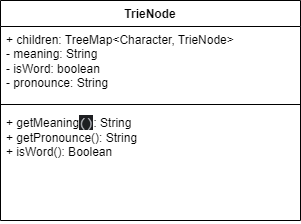

The diagram above was exported from draw.io. Its source (the exported page's mxGraphModel, read from the mxfile embedded in the PNG):
<mxGraphModel dx="880" dy="446" grid="1" gridSize="10" guides="1" tooltips="1" connect="1" arrows="1" fold="1" page="1" pageScale="1" pageWidth="827" pageHeight="1169" math="0" shadow="0">
  <root>
    <mxCell id="0" />
    <mxCell id="1" parent="0" />
    <mxCell id="LnYYdTI4RktvG5y4r3ra-19" value="TrieNode" style="swimlane;fontStyle=1;align=center;verticalAlign=top;childLayout=stackLayout;horizontal=1;startSize=26;horizontalStack=0;resizeParent=1;resizeParentMax=0;resizeLast=0;collapsible=1;marginBottom=0;whiteSpace=wrap;html=1;" parent="1" vertex="1">
      <mxGeometry x="410" y="30" width="300" height="220" as="geometry" />
    </mxCell>
    <mxCell id="LnYYdTI4RktvG5y4r3ra-20" value="+ children:&amp;nbsp;TreeMap&amp;lt;Character, TrieNode&amp;gt;&lt;br&gt;- meaning: String&lt;br&gt;- isWord: boolean&lt;br&gt;- pronounce: String" style="text;strokeColor=none;fillColor=none;align=left;verticalAlign=top;spacingLeft=4;spacingRight=4;overflow=hidden;rotatable=0;points=[[0,0.5],[1,0.5]];portConstraint=eastwest;whiteSpace=wrap;html=1;" parent="LnYYdTI4RktvG5y4r3ra-19" vertex="1">
      <mxGeometry y="26" width="300" height="74" as="geometry" />
    </mxCell>
    <mxCell id="LnYYdTI4RktvG5y4r3ra-21" value="" style="line;strokeWidth=1;fillColor=none;align=left;verticalAlign=middle;spacingTop=-1;spacingLeft=3;spacingRight=3;rotatable=0;labelPosition=right;points=[];portConstraint=eastwest;strokeColor=inherit;" parent="LnYYdTI4RktvG5y4r3ra-19" vertex="1">
      <mxGeometry y="100" width="300" height="8" as="geometry" />
    </mxCell>
    <mxCell id="LnYYdTI4RktvG5y4r3ra-22" value="+&amp;nbsp;getMeaning&lt;span style=&quot;font-family: &amp;quot;JetBrains Mono&amp;quot;, monospace; font-size: 9.8pt; background-color: rgb(30, 31, 34); color: rgb(188, 190, 196);&quot;&gt;()&lt;/span&gt;: String&lt;br&gt;+&amp;nbsp;getPronounce(): String&lt;br&gt;&lt;span style=&quot;background-color: initial;&quot;&gt;+ isWord(): Boolean&lt;br&gt;&lt;br&gt;&lt;/span&gt;" style="text;strokeColor=none;fillColor=none;align=left;verticalAlign=top;spacingLeft=4;spacingRight=4;overflow=hidden;rotatable=0;points=[[0,0.5],[1,0.5]];portConstraint=eastwest;whiteSpace=wrap;html=1;" parent="LnYYdTI4RktvG5y4r3ra-19" vertex="1">
      <mxGeometry y="108" width="300" height="112" as="geometry" />
    </mxCell>
  </root>
</mxGraphModel>